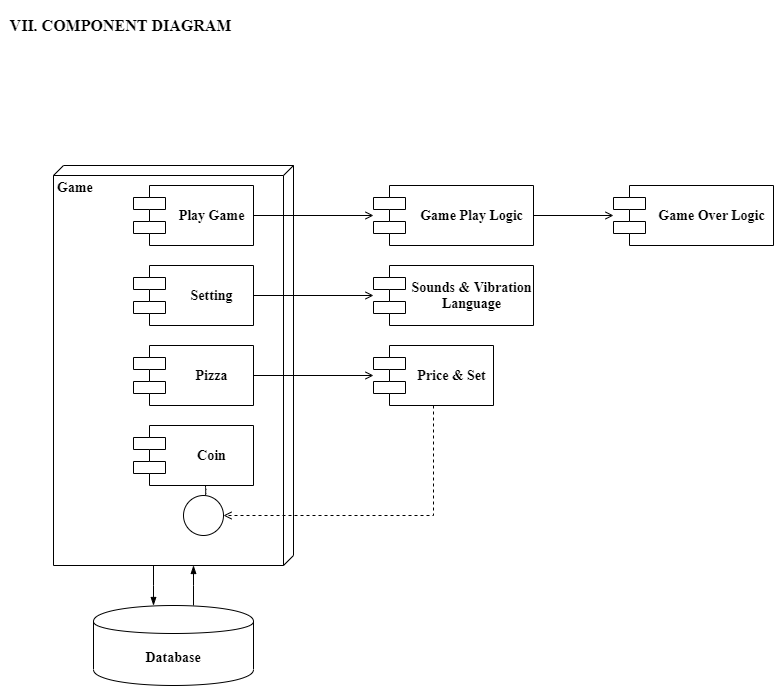

The diagram above was exported from draw.io. Its source (the exported page's mxGraphModel, read from the mxfile embedded in the PNG):
<mxGraphModel dx="868" dy="449" grid="1" gridSize="10" guides="1" tooltips="1" connect="1" arrows="1" fold="1" page="1" pageScale="1" pageWidth="827" pageHeight="1169" math="0" shadow="0">
  <root>
    <mxCell id="hTfmNJCG2SDGPpag8h69-0" />
    <mxCell id="hTfmNJCG2SDGPpag8h69-1" parent="hTfmNJCG2SDGPpag8h69-0" />
    <mxCell id="hTfmNJCG2SDGPpag8h69-2" style="edgeStyle=orthogonalEdgeStyle;rounded=0;comic=0;orthogonalLoop=1;jettySize=auto;html=1;endArrow=blockThin;endFill=1;strokeWidth=1;fontFamily=Times New Roman;fontSize=14;fontStyle=1;labelBackgroundColor=none;verticalAlign=middle;align=center;" parent="hTfmNJCG2SDGPpag8h69-1" source="hTfmNJCG2SDGPpag8h69-3" target="hTfmNJCG2SDGPpag8h69-20" edge="1">
      <mxGeometry relative="1" as="geometry">
        <Array as="points">
          <mxPoint x="153" y="745" />
          <mxPoint x="153" y="745" />
        </Array>
        <mxPoint x="123" y="735" as="targetPoint" />
      </mxGeometry>
    </mxCell>
    <mxCell id="hTfmNJCG2SDGPpag8h69-3" value="Game" style="verticalAlign=top;align=left;spacingTop=8;spacingLeft=2;spacingRight=12;shape=cube;size=10;direction=south;fontStyle=1;html=1;rounded=0;shadow=0;comic=0;labelBackgroundColor=none;strokeWidth=1;fontFamily=Times New Roman;fontSize=14;" parent="hTfmNJCG2SDGPpag8h69-1" vertex="1">
      <mxGeometry x="53" y="325" width="240" height="400" as="geometry" />
    </mxCell>
    <mxCell id="hTfmNJCG2SDGPpag8h69-4" style="edgeStyle=orthogonalEdgeStyle;rounded=0;comic=0;orthogonalLoop=1;jettySize=auto;html=1;endArrow=open;endFill=0;strokeWidth=1;fontFamily=Times New Roman;fontSize=14;fontStyle=1;labelBackgroundColor=none;verticalAlign=middle;align=center;" parent="hTfmNJCG2SDGPpag8h69-1" source="hTfmNJCG2SDGPpag8h69-5" target="hTfmNJCG2SDGPpag8h69-13" edge="1">
      <mxGeometry relative="1" as="geometry">
        <mxPoint x="343" y="375" as="targetPoint" />
      </mxGeometry>
    </mxCell>
    <mxCell id="hTfmNJCG2SDGPpag8h69-5" value="Play Game" style="shape=component;align=center;spacingLeft=36;rounded=0;shadow=0;comic=0;labelBackgroundColor=none;strokeWidth=1;fontFamily=Times New Roman;fontSize=14;html=1;fontStyle=1;verticalAlign=middle;" parent="hTfmNJCG2SDGPpag8h69-1" vertex="1">
      <mxGeometry x="133" y="345" width="120" height="60" as="geometry" />
    </mxCell>
    <mxCell id="hTfmNJCG2SDGPpag8h69-6" style="edgeStyle=orthogonalEdgeStyle;rounded=0;comic=0;orthogonalLoop=1;jettySize=auto;html=1;endArrow=open;endFill=0;strokeWidth=1;fontFamily=Times New Roman;fontSize=14;fontStyle=1;labelBackgroundColor=none;verticalAlign=middle;align=center;" parent="hTfmNJCG2SDGPpag8h69-1" source="hTfmNJCG2SDGPpag8h69-7" target="hTfmNJCG2SDGPpag8h69-15" edge="1">
      <mxGeometry relative="1" as="geometry" />
    </mxCell>
    <mxCell id="hTfmNJCG2SDGPpag8h69-7" value="Setting" style="shape=component;align=center;spacingLeft=36;rounded=0;shadow=0;comic=0;labelBackgroundColor=none;strokeWidth=1;fontFamily=Times New Roman;fontSize=14;html=1;fontStyle=1;verticalAlign=middle;" parent="hTfmNJCG2SDGPpag8h69-1" vertex="1">
      <mxGeometry x="133" y="425" width="120" height="60" as="geometry" />
    </mxCell>
    <mxCell id="hTfmNJCG2SDGPpag8h69-8" style="edgeStyle=orthogonalEdgeStyle;rounded=0;comic=0;orthogonalLoop=1;jettySize=auto;html=1;endArrow=open;endFill=0;strokeWidth=1;fontFamily=Times New Roman;fontSize=14;fontStyle=1;labelBackgroundColor=none;verticalAlign=middle;align=center;" parent="hTfmNJCG2SDGPpag8h69-1" source="hTfmNJCG2SDGPpag8h69-9" target="hTfmNJCG2SDGPpag8h69-17" edge="1">
      <mxGeometry relative="1" as="geometry" />
    </mxCell>
    <mxCell id="hTfmNJCG2SDGPpag8h69-9" value="Pizza" style="shape=component;align=center;spacingLeft=36;rounded=0;shadow=0;comic=0;labelBackgroundColor=none;strokeWidth=1;fontFamily=Times New Roman;fontSize=14;html=1;fontStyle=1;verticalAlign=middle;" parent="hTfmNJCG2SDGPpag8h69-1" vertex="1">
      <mxGeometry x="133" y="505" width="120" height="60" as="geometry" />
    </mxCell>
    <mxCell id="hTfmNJCG2SDGPpag8h69-10" style="edgeStyle=orthogonalEdgeStyle;rounded=0;comic=1;orthogonalLoop=1;jettySize=auto;html=1;entryX=0.551;entryY=-0.005;entryDx=0;entryDy=0;entryPerimeter=0;endArrow=none;endFill=0;strokeWidth=1;fontFamily=Times New Roman;fontSize=14;fontStyle=1;labelBackgroundColor=none;verticalAlign=middle;align=center;" parent="hTfmNJCG2SDGPpag8h69-1" source="hTfmNJCG2SDGPpag8h69-11" target="hTfmNJCG2SDGPpag8h69-18" edge="1">
      <mxGeometry relative="1" as="geometry">
        <Array as="points">
          <mxPoint x="205" y="655" />
          <mxPoint x="205" y="655" />
        </Array>
      </mxGeometry>
    </mxCell>
    <mxCell id="hTfmNJCG2SDGPpag8h69-11" value="Coin" style="shape=component;align=center;spacingLeft=36;rounded=0;shadow=0;comic=0;labelBackgroundColor=none;strokeWidth=1;fontFamily=Times New Roman;fontSize=14;html=1;fontStyle=1;verticalAlign=middle;" parent="hTfmNJCG2SDGPpag8h69-1" vertex="1">
      <mxGeometry x="133" y="585" width="120" height="60" as="geometry" />
    </mxCell>
    <mxCell id="hTfmNJCG2SDGPpag8h69-12" style="edgeStyle=orthogonalEdgeStyle;rounded=0;comic=0;orthogonalLoop=1;jettySize=auto;html=1;endArrow=open;endFill=0;strokeWidth=1;fontFamily=Times New Roman;fontSize=14;fontStyle=1;labelBackgroundColor=none;verticalAlign=middle;align=center;" parent="hTfmNJCG2SDGPpag8h69-1" source="hTfmNJCG2SDGPpag8h69-13" target="hTfmNJCG2SDGPpag8h69-14" edge="1">
      <mxGeometry relative="1" as="geometry">
        <mxPoint x="573" y="375" as="targetPoint" />
      </mxGeometry>
    </mxCell>
    <mxCell id="hTfmNJCG2SDGPpag8h69-13" value="Game Play&amp;nbsp;Logic" style="shape=component;align=center;spacingLeft=36;rounded=0;shadow=0;comic=0;labelBackgroundColor=none;strokeWidth=1;fontFamily=Times New Roman;fontSize=14;html=1;fontStyle=1;verticalAlign=middle;" parent="hTfmNJCG2SDGPpag8h69-1" vertex="1">
      <mxGeometry x="373" y="345" width="160" height="60" as="geometry" />
    </mxCell>
    <mxCell id="hTfmNJCG2SDGPpag8h69-14" value="Game Over&amp;nbsp;Logic" style="shape=component;align=center;spacingLeft=36;rounded=0;shadow=0;comic=0;labelBackgroundColor=none;strokeWidth=1;fontFamily=Times New Roman;fontSize=14;html=1;fontStyle=1;verticalAlign=middle;" parent="hTfmNJCG2SDGPpag8h69-1" vertex="1">
      <mxGeometry x="613" y="345" width="160" height="60" as="geometry" />
    </mxCell>
    <mxCell id="hTfmNJCG2SDGPpag8h69-15" value="Sounds &amp;amp; Vibration&lt;br&gt;Language" style="shape=component;align=center;spacingLeft=36;rounded=0;shadow=0;comic=0;labelBackgroundColor=none;strokeWidth=1;fontFamily=Times New Roman;fontSize=14;html=1;fontStyle=1;verticalAlign=middle;" parent="hTfmNJCG2SDGPpag8h69-1" vertex="1">
      <mxGeometry x="373" y="425" width="160" height="60" as="geometry" />
    </mxCell>
    <mxCell id="hTfmNJCG2SDGPpag8h69-16" style="edgeStyle=orthogonalEdgeStyle;rounded=0;comic=0;orthogonalLoop=1;jettySize=auto;html=1;endArrow=open;endFill=0;strokeWidth=1;fontFamily=Times New Roman;fontSize=14;dashed=1;fontStyle=1;labelBackgroundColor=none;verticalAlign=middle;align=center;" parent="hTfmNJCG2SDGPpag8h69-1" source="hTfmNJCG2SDGPpag8h69-17" target="hTfmNJCG2SDGPpag8h69-18" edge="1">
      <mxGeometry relative="1" as="geometry">
        <Array as="points">
          <mxPoint x="433" y="675" />
        </Array>
      </mxGeometry>
    </mxCell>
    <mxCell id="hTfmNJCG2SDGPpag8h69-17" value="Price &amp;amp; Set" style="shape=component;align=center;spacingLeft=36;rounded=0;shadow=0;comic=0;labelBackgroundColor=none;strokeWidth=1;fontFamily=Times New Roman;fontSize=14;html=1;fontStyle=1;verticalAlign=middle;" parent="hTfmNJCG2SDGPpag8h69-1" vertex="1">
      <mxGeometry x="373" y="505" width="120" height="60" as="geometry" />
    </mxCell>
    <mxCell id="hTfmNJCG2SDGPpag8h69-18" value="" style="ellipse;whiteSpace=wrap;html=1;strokeColor=#000000;fontFamily=Times New Roman;fontSize=14;align=center;fontStyle=1;labelBackgroundColor=none;verticalAlign=middle;" parent="hTfmNJCG2SDGPpag8h69-1" vertex="1">
      <mxGeometry x="183" y="655" width="40" height="40" as="geometry" />
    </mxCell>
    <mxCell id="hTfmNJCG2SDGPpag8h69-19" style="edgeStyle=orthogonalEdgeStyle;rounded=0;comic=0;orthogonalLoop=1;jettySize=auto;html=1;endArrow=blockThin;endFill=1;strokeWidth=1;fontFamily=Times New Roman;fontSize=14;fontStyle=1;labelBackgroundColor=none;verticalAlign=middle;align=center;" parent="hTfmNJCG2SDGPpag8h69-1" source="hTfmNJCG2SDGPpag8h69-20" target="hTfmNJCG2SDGPpag8h69-3" edge="1">
      <mxGeometry relative="1" as="geometry">
        <Array as="points">
          <mxPoint x="193" y="745" />
          <mxPoint x="193" y="745" />
        </Array>
      </mxGeometry>
    </mxCell>
    <mxCell id="hTfmNJCG2SDGPpag8h69-20" value="&lt;span&gt;Database&lt;/span&gt;" style="shape=cylinder;whiteSpace=wrap;html=1;boundedLbl=1;backgroundOutline=1;strokeColor=#000000;fontFamily=Times New Roman;fontSize=14;align=center;fontStyle=1;labelBackgroundColor=none;verticalAlign=middle;" parent="hTfmNJCG2SDGPpag8h69-1" vertex="1">
      <mxGeometry x="93" y="765" width="160" height="80" as="geometry" />
    </mxCell>
    <mxCell id="h3aiv4Y8tHa0MxADwXyK-0" value="&lt;h2 style=&quot;font-size: 16px&quot;&gt;VII. COMPONENT DIAGRAM&lt;/h2&gt;" style="text;html=1;align=center;verticalAlign=middle;resizable=0;points=[];autosize=1;fontSize=16;fontFamily=Times New Roman;fontStyle=1" parent="hTfmNJCG2SDGPpag8h69-1" vertex="1">
      <mxGeometry y="160" width="240" height="50" as="geometry" />
    </mxCell>
  </root>
</mxGraphModel>